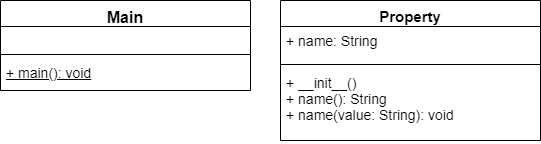

The diagram above was exported from draw.io. Its source (the exported page's mxGraphModel, read from the mxfile embedded in the PNG):
<mxGraphModel dx="1422" dy="715" grid="1" gridSize="10" guides="1" tooltips="1" connect="1" arrows="1" fold="1" page="1" pageScale="1" pageWidth="850" pageHeight="1100" background="#ffffff" math="0" shadow="0">
  <root>
    <mxCell id="0" />
    <mxCell id="1" parent="0" />
    <mxCell id="tuFxTkSNywEU08Wv1BFb-5" value="Main" style="swimlane;fontStyle=1;align=center;verticalAlign=top;childLayout=stackLayout;horizontal=1;startSize=26;horizontalStack=0;resizeParent=1;resizeParentMax=0;resizeLast=0;collapsible=1;marginBottom=0;fontSize=16;" parent="1" vertex="1">
      <mxGeometry x="40" y="470" width="250" height="90" as="geometry">
        <mxRectangle x="50" y="270" width="60" height="26" as="alternateBounds" />
      </mxGeometry>
    </mxCell>
    <mxCell id="tuFxTkSNywEU08Wv1BFb-6" value=" " style="text;strokeColor=none;fillColor=none;align=left;verticalAlign=top;spacingLeft=4;spacingRight=4;overflow=hidden;rotatable=0;points=[[0,0.5],[1,0.5]];portConstraint=eastwest;fontSize=14;" parent="tuFxTkSNywEU08Wv1BFb-5" vertex="1">
      <mxGeometry y="26" width="250" height="24" as="geometry" />
    </mxCell>
    <mxCell id="tuFxTkSNywEU08Wv1BFb-7" value="" style="line;strokeWidth=1;fillColor=none;align=left;verticalAlign=middle;spacingTop=-1;spacingLeft=3;spacingRight=3;rotatable=0;labelPosition=right;points=[];portConstraint=eastwest;" parent="tuFxTkSNywEU08Wv1BFb-5" vertex="1">
      <mxGeometry y="50" width="250" height="8" as="geometry" />
    </mxCell>
    <mxCell id="tuFxTkSNywEU08Wv1BFb-8" value="+ main(): void" style="text;strokeColor=none;fillColor=none;align=left;verticalAlign=top;spacingLeft=4;spacingRight=4;overflow=hidden;rotatable=0;points=[[0,0.5],[1,0.5]];portConstraint=eastwest;fontSize=14;whiteSpace=wrap;fontStyle=4" parent="tuFxTkSNywEU08Wv1BFb-5" vertex="1">
      <mxGeometry y="58" width="250" height="32" as="geometry" />
    </mxCell>
    <mxCell id="tuFxTkSNywEU08Wv1BFb-9" value="Property" style="swimlane;fontStyle=1;align=center;verticalAlign=top;childLayout=stackLayout;horizontal=1;startSize=26;horizontalStack=0;resizeParent=1;resizeParentMax=0;resizeLast=0;collapsible=1;marginBottom=0;fontSize=15;whiteSpace=wrap;" parent="1" vertex="1">
      <mxGeometry x="320" y="470" width="260" height="140" as="geometry">
        <mxRectangle x="50" y="270" width="60" height="26" as="alternateBounds" />
      </mxGeometry>
    </mxCell>
    <mxCell id="tuFxTkSNywEU08Wv1BFb-10" value="+ name: String" style="text;strokeColor=none;fillColor=none;align=left;verticalAlign=top;spacingLeft=4;spacingRight=4;overflow=hidden;rotatable=0;points=[[0,0.5],[1,0.5]];portConstraint=eastwest;fontSize=14;fontStyle=0;html=1;" parent="tuFxTkSNywEU08Wv1BFb-9" vertex="1">
      <mxGeometry y="26" width="260" height="34" as="geometry" />
    </mxCell>
    <mxCell id="tuFxTkSNywEU08Wv1BFb-11" value="" style="line;strokeWidth=1;fillColor=none;align=left;verticalAlign=middle;spacingTop=-1;spacingLeft=3;spacingRight=3;rotatable=0;labelPosition=right;points=[];portConstraint=eastwest;" parent="tuFxTkSNywEU08Wv1BFb-9" vertex="1">
      <mxGeometry y="60" width="260" height="8" as="geometry" />
    </mxCell>
    <mxCell id="tuFxTkSNywEU08Wv1BFb-12" value="+ __init__()&lt;br&gt;+ name(): String&lt;br&gt;+ name(value: String): void" style="text;strokeColor=none;fillColor=none;align=left;verticalAlign=top;spacingLeft=4;spacingRight=4;overflow=hidden;rotatable=0;points=[[0,0.5],[1,0.5]];portConstraint=eastwest;fontSize=14;whiteSpace=wrap;html=1;fontStyle=0" parent="tuFxTkSNywEU08Wv1BFb-9" vertex="1">
      <mxGeometry y="68" width="260" height="72" as="geometry" />
    </mxCell>
  </root>
</mxGraphModel>